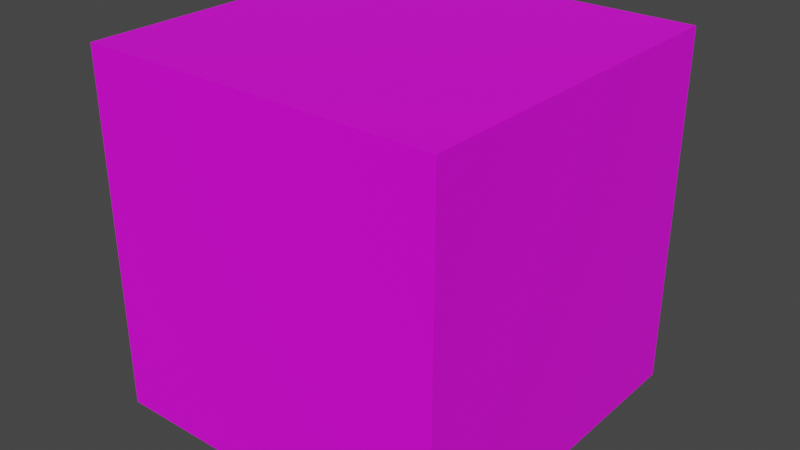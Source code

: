 # Source: Cubelet.blend  (saved by Blender 3.2.14; exported with 4.5.12 LTS)
import bpy
from mathutils import Matrix  # noqa: F401  (used for matrix-valued properties, if any)

bpy.ops.wm.read_factory_settings(use_empty=True)
scene = bpy.context.scene
scene.name = 'Scene'

# ---- collections
col_collection = bpy.data.collections.new('Collection'); scene.collection.children.link(col_collection)

# ---- images (referenced by path relative to the original .blend; pixels are not part of the script)
import os
ASSET_DIR = os.environ.get("B2B_ASSET_DIR", "")  # directory of the original .blend (textures are referenced by path, not embedded)
HERE = os.path.dirname(os.path.abspath(__file__))  # packed textures are extracted next to this script under _unpacked/

def load_image(name, relpath, width, height, colorspace="sRGB"):
    """Load a texture the original file referenced (path relative to the .blend, or extracted next to this script)."""
    p = next((c for c in (os.path.join(HERE, relpath), os.path.join(ASSET_DIR, relpath)) if relpath and os.path.exists(c)), "")
    if p:
        img = bpy.data.images.load(p, check_existing=True)
        img.name = name
    else:  # same state as the original file: an image datablock whose file is absent (Cycles renders it pink)
        img = bpy.data.images.new(name, width, height)
        img.source = "FILE"
        img.filepath = "//" + (relpath or name)
    img.colorspace_settings.name = colorspace
    return img
img_cubetexture_psd = load_image('CubeTexture.psd', 'CubeTexture.psd', 1024, 1024, 'sRGB')

# ---- materials (node trees are filled in below, after node groups)
mat_material_001 = bpy.data.materials.new('Material.001')
mat_material_001.use_transparent_shadow = False

# ---- material node trees
mat_material_001.use_nodes = True; mat_material_001.node_tree.nodes.clear()
_N = mat_material_001.node_tree.nodes; _L = mat_material_001.node_tree.links
n0 = _N.new('ShaderNodeBsdfPrincipled'); n0.name = 'Principled BSDF'; n0.location = (10, 300)
n0.distribution = 'GGX'
n0.subsurface_method = 'RANDOM_WALK_SKIN'
n0.inputs[3].default_value = 1.45
n0.inputs[27].default_value = (0.0, 0.0, 0.0, 1.0)
n0.inputs[28].default_value = 1.0
n1 = _N.new('ShaderNodeOutputMaterial'); n1.name = 'Material Output'; n1.location = (300, 300)
n2 = _N.new('ShaderNodeTexImage'); n2.name = 'Image Texture'; n2.location = (-190, 280)
n2.image = img_cubetexture_psd
_L.new(n0.outputs[0], n1.inputs[0])
_L.new(n2.outputs[0], n0.inputs[0])
n1.is_active_output = True

# ---- world
world_world = bpy.data.worlds.new('World'); scene.world = world_world
world_world.use_nodes = True; world_world.node_tree.nodes.clear()
_N = world_world.node_tree.nodes; _L = world_world.node_tree.links
n0 = _N.new('ShaderNodeOutputWorld'); n0.name = 'World Output'; n0.location = (300, 300)
n1 = _N.new('ShaderNodeBackground'); n1.name = 'Background'; n1.location = (10, 300)
n1.inputs[0].default_value = (0.05088, 0.05088, 0.05088, 1.0)
_L.new(n1.outputs[0], n0.inputs[0])
n0.is_active_output = True
world_world.color = (0.05088, 0.05088, 0.05088)
world_world.use_sun_shadow = False
world_world.sun_shadow_jitter_overblur = 0.0

# ---- meshes
me_cube_001 = bpy.data.meshes.new('Cube.001')
me_cube_001.from_pydata([(-1.0, -1.0, -1.0), (-1.0, -1.0, 1.0), (-1.0, 1.0, -1.0), (-1.0, 1.0, 1.0), (1.0, -1.0, -1.0), (1.0, -1.0, 1.0), (1.0, 1.0, -1.0), (1.0, 1.0, 1.0)], [], [(0, 1, 3, 2), (2, 3, 7, 6), (6, 7, 5, 4), (4, 5, 1, 0), (2, 6, 4, 0), (7, 3, 1, 5)])
_uv = me_cube_001.uv_layers.new(name='UVMap')
_uv.uv.foreach_set('vector', [1.0, 0.375, 1.0, 0.625, 0.75, 0.625, 0.75, 0.375, 0.75, 0.375, 0.75, 0.625, 0.5, 0.625, 0.5, 0.375, 0.5, 0.375, 0.5, 0.625, 0.25, 0.625, 0.25, 0.375, 0.25, 0.375, 0.25, 0.625, 0.0, 0.625, 0.0, 0.375, 0.5, 0.125, 0.5, 0.375, 0.25, 0.375, 0.25, 0.125, 0.5, 0.625, 0.5, 0.875, 0.25, 0.875, 0.25, 0.625])
me_cube_001.materials.append(mat_material_001)
me_cube_001.update()

# ---- objects
ob_cube = bpy.data.objects.new('Cube', me_cube_001)

# ---- transforms, parenting, visibility, modifiers, constraints
ob_cube.location = (0.0, 0.0, 0.0)

# ---- collection membership
col_collection.objects.link(ob_cube)

# ---- scene / render settings (as saved in the file)
scene.frame_start = 1; scene.frame_end = 250; scene.frame_set(1)
scene.render.engine = 'BLENDER_EEVEE_NEXT'
scene.cycles.sampling_pattern = 'TABULATED_SOBOL'
scene.cycles.use_light_tree = False
scene.view_settings.view_transform = 'Filmic'
bpy.context.view_layer.update()

# ---- added for rendering (the .blend has no active camera and no usable light): camera, sun
cam_auto = bpy.data.cameras.new('AutoCamera')
cam_auto.lens = 50.0
cam_auto.sensor_width = 36.0
cam_auto.clip_end = 1000.0
ob_auto_camera = bpy.data.objects.new('AutoCamera', cam_auto)
scene.collection.objects.link(ob_auto_camera)
ob_auto_camera.location = (3.20507, -3.84609, 2.56406)
ob_auto_camera.rotation_euler = (1.09748, -7.21219e-08, 0.694738)
scene.camera = ob_auto_camera
light_auto_sun = bpy.data.lights.new('AutoSun', 'SUN')
light_auto_sun.energy = 3.0
light_auto_sun.angle = 0.0523599
ob_auto_sun = bpy.data.objects.new('AutoSun', light_auto_sun)
scene.collection.objects.link(ob_auto_sun)
ob_auto_sun.rotation_euler = (0.872665, 0.174533, 0.523599)
bpy.context.view_layer.update()
